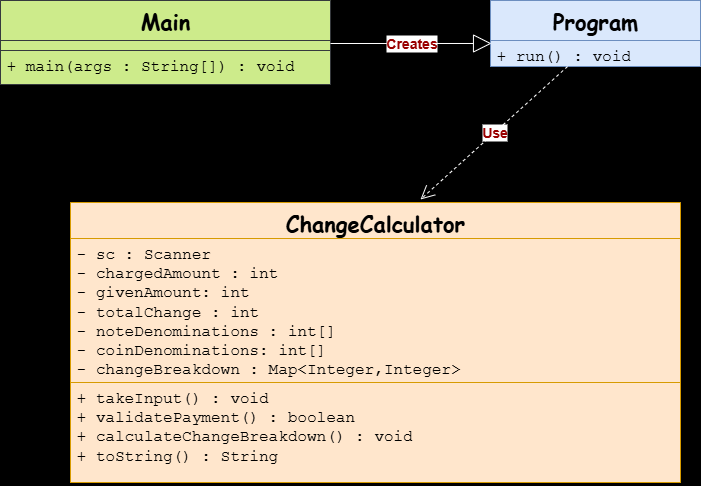

The diagram above was exported from draw.io. Its source (the exported page's mxGraphModel, read from the mxfile embedded in the PNG):
<mxGraphModel dx="872" dy="537" grid="1" gridSize="10" guides="1" tooltips="1" connect="1" arrows="1" fold="1" page="1" pageScale="1" pageWidth="850" pageHeight="1100" background="#000000" math="0" shadow="0">
  <root>
    <mxCell id="0" />
    <mxCell id="1" parent="0" />
    <mxCell id="n0merZVzKNo891aIQsQQ-1" value="&lt;font style=&quot;font-size: 22px;&quot; face=&quot;Comic Sans MS&quot;&gt;ChangeCalculator&lt;/font&gt;" style="swimlane;fontStyle=1;align=center;verticalAlign=top;childLayout=stackLayout;horizontal=1;startSize=36;horizontalStack=0;resizeParent=1;resizeParentMax=0;resizeLast=0;collapsible=1;marginBottom=0;whiteSpace=wrap;html=1;fillColor=#ffe6cc;strokeColor=#d79b00;" vertex="1" parent="1">
      <mxGeometry x="140" y="240" width="610" height="280" as="geometry" />
    </mxCell>
    <mxCell id="n0merZVzKNo891aIQsQQ-2" value="&lt;font face=&quot;Courier New&quot;&gt;&lt;span style=&quot;font-size: 16px;&quot;&gt;- sc : Scanner&amp;nbsp;&lt;/span&gt;&lt;/font&gt;&lt;div&gt;&lt;font face=&quot;Courier New&quot;&gt;&lt;span style=&quot;font-size: 16px;&quot;&gt;- chargedAmount : int&lt;/span&gt;&lt;/font&gt;&lt;/div&gt;&lt;div&gt;&lt;font face=&quot;Courier New&quot;&gt;&lt;span style=&quot;font-size: 16px;&quot;&gt;- givenAmount: int&lt;/span&gt;&lt;/font&gt;&lt;/div&gt;&lt;div&gt;&lt;font face=&quot;Courier New&quot;&gt;&lt;span style=&quot;font-size: 16px;&quot;&gt;- totalChange : int&lt;/span&gt;&lt;/font&gt;&lt;/div&gt;&lt;div&gt;&lt;span style=&quot;background-color: transparent; color: light-dark(rgb(0, 0, 0), rgb(255, 255, 255)); font-family: &amp;quot;Courier New&amp;quot;; font-size: 16px;&quot;&gt;- noteDenominations : int[]&lt;/span&gt;&lt;/div&gt;&lt;div&gt;&lt;font face=&quot;Courier New&quot;&gt;&lt;span style=&quot;font-size: 16px;&quot;&gt;- coinDenominations: int[]&lt;/span&gt;&lt;/font&gt;&lt;/div&gt;&lt;div&gt;&lt;font face=&quot;Courier New&quot;&gt;&lt;span style=&quot;font-size: 16px;&quot;&gt;- changeBreakdown : Map&amp;lt;Integer,Integer&amp;gt;&amp;nbsp;&lt;/span&gt;&lt;/font&gt;&lt;/div&gt;" style="text;strokeColor=#d79b00;fillColor=#ffe6cc;align=left;verticalAlign=top;spacingLeft=4;spacingRight=4;overflow=hidden;rotatable=0;points=[[0,0.5],[1,0.5]];portConstraint=eastwest;whiteSpace=wrap;html=1;" vertex="1" parent="n0merZVzKNo891aIQsQQ-1">
      <mxGeometry y="36" width="610" height="144" as="geometry" />
    </mxCell>
    <mxCell id="n0merZVzKNo891aIQsQQ-3" value="" style="line;strokeWidth=1;fillColor=none;align=left;verticalAlign=middle;spacingTop=-1;spacingLeft=3;spacingRight=3;rotatable=0;labelPosition=right;points=[];portConstraint=eastwest;strokeColor=inherit;" vertex="1" parent="n0merZVzKNo891aIQsQQ-1">
      <mxGeometry y="180" width="610" as="geometry" />
    </mxCell>
    <mxCell id="n0merZVzKNo891aIQsQQ-4" value="&lt;font face=&quot;Courier New&quot;&gt;&lt;span style=&quot;font-size: 16px;&quot;&gt;+ takeInput() : void&amp;nbsp;&lt;/span&gt;&lt;/font&gt;&lt;div&gt;&lt;font face=&quot;Courier New&quot;&gt;&lt;span style=&quot;font-size: 16px;&quot;&gt;+ validatePayment() : boolean&lt;/span&gt;&lt;/font&gt;&lt;/div&gt;&lt;div&gt;&lt;font face=&quot;Courier New&quot;&gt;&lt;span style=&quot;font-size: 16px;&quot;&gt;+ calculateChangeBreakdown() : void&lt;/span&gt;&lt;/font&gt;&lt;/div&gt;&lt;div&gt;&lt;font face=&quot;Courier New&quot;&gt;&lt;span style=&quot;font-size: 16px;&quot;&gt;+ toString() : String&amp;nbsp;&lt;/span&gt;&lt;/font&gt;&lt;/div&gt;" style="text;strokeColor=#d79b00;fillColor=#ffe6cc;align=left;verticalAlign=top;spacingLeft=4;spacingRight=4;overflow=hidden;rotatable=0;points=[[0,0.5],[1,0.5]];portConstraint=eastwest;whiteSpace=wrap;html=1;" vertex="1" parent="n0merZVzKNo891aIQsQQ-1">
      <mxGeometry y="180" width="610" height="100" as="geometry" />
    </mxCell>
    <mxCell id="n0merZVzKNo891aIQsQQ-5" value="&lt;font style=&quot;font-size: 22px;&quot; face=&quot;Comic Sans MS&quot;&gt;Program&lt;/font&gt;" style="swimlane;fontStyle=1;align=center;verticalAlign=top;childLayout=stackLayout;horizontal=1;startSize=40;horizontalStack=0;resizeParent=1;resizeParentMax=0;resizeLast=0;collapsible=1;marginBottom=0;whiteSpace=wrap;html=1;fillColor=#dae8fc;strokeColor=#6c8ebf;" vertex="1" parent="1">
      <mxGeometry x="560" y="38" width="210" height="66" as="geometry" />
    </mxCell>
    <mxCell id="n0merZVzKNo891aIQsQQ-6" value="&lt;font face=&quot;Courier New&quot; style=&quot;font-size: 16px;&quot;&gt;+ run() : void&lt;/font&gt;" style="text;strokeColor=#6c8ebf;fillColor=#dae8fc;align=left;verticalAlign=top;spacingLeft=4;spacingRight=4;overflow=hidden;rotatable=0;points=[[0,0.5],[1,0.5]];portConstraint=eastwest;whiteSpace=wrap;html=1;" vertex="1" parent="n0merZVzKNo891aIQsQQ-5">
      <mxGeometry y="40" width="210" height="26" as="geometry" />
    </mxCell>
    <mxCell id="n0merZVzKNo891aIQsQQ-7" value="&lt;font style=&quot;font-size: 22px;&quot; face=&quot;Comic Sans MS&quot;&gt;Main&lt;/font&gt;" style="swimlane;fontStyle=1;align=center;verticalAlign=top;childLayout=stackLayout;horizontal=1;startSize=40;horizontalStack=0;resizeParent=1;resizeParentMax=0;resizeLast=0;collapsible=1;marginBottom=0;whiteSpace=wrap;html=1;fillColor=#cdeb8b;strokeColor=#36393d;" vertex="1" parent="1">
      <mxGeometry x="70" y="38" width="330" height="84" as="geometry" />
    </mxCell>
    <mxCell id="n0merZVzKNo891aIQsQQ-8" value="" style="text;strokeColor=#36393d;fillColor=#cdeb8b;align=left;verticalAlign=top;spacingLeft=4;spacingRight=4;overflow=hidden;rotatable=0;points=[[0,0.5],[1,0.5]];portConstraint=eastwest;whiteSpace=wrap;html=1;" vertex="1" parent="n0merZVzKNo891aIQsQQ-7">
      <mxGeometry y="40" width="330" height="10" as="geometry" />
    </mxCell>
    <mxCell id="n0merZVzKNo891aIQsQQ-9" value="&lt;font style=&quot;font-size: 16px;&quot; face=&quot;Courier New&quot;&gt;+ main(args : String[]) : void&lt;/font&gt;" style="text;strokeColor=#36393d;fillColor=#cdeb8b;align=left;verticalAlign=top;spacingLeft=4;spacingRight=4;overflow=hidden;rotatable=0;points=[[0,0.5],[1,0.5]];portConstraint=eastwest;whiteSpace=wrap;html=1;" vertex="1" parent="n0merZVzKNo891aIQsQQ-7">
      <mxGeometry y="50" width="330" height="34" as="geometry" />
    </mxCell>
    <mxCell id="n0merZVzKNo891aIQsQQ-10" value="&lt;font style=&quot;font-size: 14px; color: rgb(153, 0, 0);&quot;&gt;&lt;b&gt;Creates&lt;/b&gt;&lt;/font&gt;" style="endArrow=block;endSize=16;endFill=0;html=1;rounded=0;entryX=0.005;entryY=0.115;entryDx=0;entryDy=0;entryPerimeter=0;strokeColor=#FFFFFF;" edge="1" parent="1" target="n0merZVzKNo891aIQsQQ-6">
      <mxGeometry width="160" relative="1" as="geometry">
        <mxPoint x="400" y="81" as="sourcePoint" />
        <mxPoint x="580" y="140" as="targetPoint" />
      </mxGeometry>
    </mxCell>
    <mxCell id="n0merZVzKNo891aIQsQQ-11" value="&lt;font style=&quot;font-size: 14px; color: rgb(153, 0, 0);&quot;&gt;&lt;b&gt;Use&lt;/b&gt;&lt;/font&gt;" style="endArrow=open;endSize=12;dashed=1;html=1;rounded=0;exitX=0.367;exitY=1;exitDx=0;exitDy=0;exitPerimeter=0;strokeColor=#FFFFFF;" edge="1" parent="1" source="n0merZVzKNo891aIQsQQ-6">
      <mxGeometry width="160" relative="1" as="geometry">
        <mxPoint x="680" y="160" as="sourcePoint" />
        <mxPoint x="490" y="237" as="targetPoint" />
      </mxGeometry>
    </mxCell>
  </root>
</mxGraphModel>